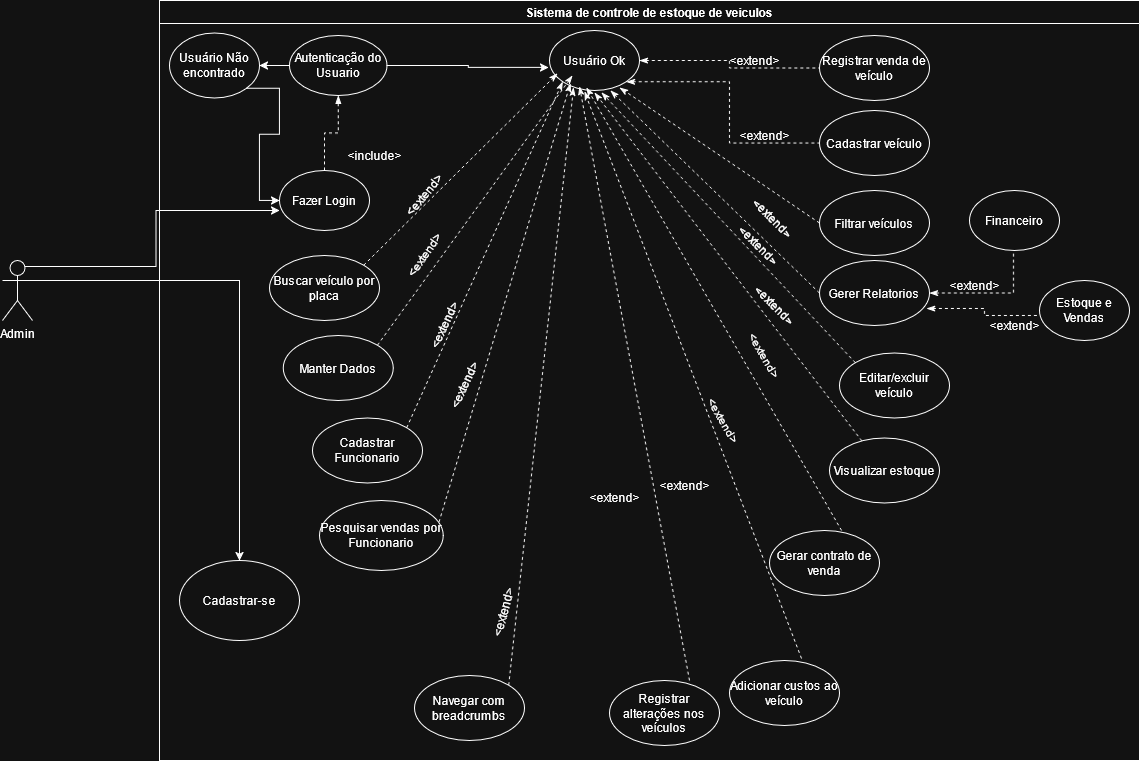

The diagram above was exported from draw.io. Its source (the exported page's mxGraphModel, read from the mxfile embedded in the PNG):
<mxGraphModel dx="2050" dy="1868" grid="1" gridSize="10" guides="1" tooltips="1" connect="1" arrows="1" fold="1" page="1" pageScale="1" pageWidth="827" pageHeight="1169" math="0" shadow="0">
  <root>
    <mxCell id="0" />
    <mxCell id="1" parent="0" />
    <mxCell id="1OM2vasILU_AkIBzLITv-1" value="Sistema de controle de estoque de veiculos" style="swimlane;whiteSpace=wrap;html=1;" parent="1" vertex="1">
      <mxGeometry x="-153" y="-175" width="980" height="760" as="geometry" />
    </mxCell>
    <mxCell id="1OM2vasILU_AkIBzLITv-10" style="edgeStyle=orthogonalEdgeStyle;rounded=0;orthogonalLoop=1;jettySize=auto;html=1;exitX=0.5;exitY=0;exitDx=0;exitDy=0;entryX=0.5;entryY=1;entryDx=0;entryDy=0;dashed=1;endArrow=blockThin;endFill=1;" parent="1OM2vasILU_AkIBzLITv-1" source="1OM2vasILU_AkIBzLITv-2" target="1OM2vasILU_AkIBzLITv-4" edge="1">
      <mxGeometry relative="1" as="geometry" />
    </mxCell>
    <mxCell id="1OM2vasILU_AkIBzLITv-2" value="Fazer Login" style="ellipse;whiteSpace=wrap;html=1;" parent="1OM2vasILU_AkIBzLITv-1" vertex="1">
      <mxGeometry x="120" y="170" width="90" height="60" as="geometry" />
    </mxCell>
    <mxCell id="1OM2vasILU_AkIBzLITv-4" value="Autenticação do Usuario" style="ellipse;whiteSpace=wrap;html=1;" parent="1OM2vasILU_AkIBzLITv-1" vertex="1">
      <mxGeometry x="130" y="35" width="97.5" height="60" as="geometry" />
    </mxCell>
    <mxCell id="1OM2vasILU_AkIBzLITv-18" style="edgeStyle=orthogonalEdgeStyle;rounded=0;orthogonalLoop=1;jettySize=auto;html=1;exitX=1;exitY=0.5;exitDx=0;exitDy=0;entryX=0;entryY=0.5;entryDx=0;entryDy=0;dashed=1;endArrow=none;startFill=1;startArrow=classicThin;" parent="1OM2vasILU_AkIBzLITv-1" source="1OM2vasILU_AkIBzLITv-6" target="1OM2vasILU_AkIBzLITv-15" edge="1">
      <mxGeometry relative="1" as="geometry" />
    </mxCell>
    <mxCell id="1OM2vasILU_AkIBzLITv-19" style="edgeStyle=orthogonalEdgeStyle;rounded=0;orthogonalLoop=1;jettySize=auto;html=1;exitX=1;exitY=1;exitDx=0;exitDy=0;entryX=0;entryY=0.5;entryDx=0;entryDy=0;dashed=1;endArrow=none;startFill=1;startArrow=classicThin;" parent="1OM2vasILU_AkIBzLITv-1" source="1OM2vasILU_AkIBzLITv-6" target="1OM2vasILU_AkIBzLITv-17" edge="1">
      <mxGeometry relative="1" as="geometry" />
    </mxCell>
    <mxCell id="1OM2vasILU_AkIBzLITv-6" value="Usuário Ok" style="ellipse;whiteSpace=wrap;html=1;" parent="1OM2vasILU_AkIBzLITv-1" vertex="1">
      <mxGeometry x="390" y="30" width="90" height="60" as="geometry" />
    </mxCell>
    <mxCell id="1OM2vasILU_AkIBzLITv-11" value="&amp;lt;include&amp;gt;" style="text;html=1;align=center;verticalAlign=middle;resizable=0;points=[];autosize=1;strokeColor=none;fillColor=none;" parent="1OM2vasILU_AkIBzLITv-1" vertex="1">
      <mxGeometry x="175" y="140" width="80" height="30" as="geometry" />
    </mxCell>
    <mxCell id="1OM2vasILU_AkIBzLITv-12" style="edgeStyle=orthogonalEdgeStyle;rounded=0;orthogonalLoop=1;jettySize=auto;html=1;exitX=1;exitY=0.5;exitDx=0;exitDy=0;entryX=-0.011;entryY=0.615;entryDx=0;entryDy=0;entryPerimeter=0;" parent="1OM2vasILU_AkIBzLITv-1" source="1OM2vasILU_AkIBzLITv-4" target="1OM2vasILU_AkIBzLITv-6" edge="1">
      <mxGeometry relative="1" as="geometry" />
    </mxCell>
    <mxCell id="1OM2vasILU_AkIBzLITv-15" value="&lt;span data-lucid-content=&quot;{&amp;quot;t&amp;quot;:&amp;quot;Registrar venda de veículo&amp;quot;,&amp;quot;m&amp;quot;:[]}&quot; data-lucid-type=&quot;application/vnd.lucid.text&quot;&gt;Registrar venda de veículo&lt;/span&gt;" style="ellipse;whiteSpace=wrap;html=1;" parent="1OM2vasILU_AkIBzLITv-1" vertex="1">
      <mxGeometry x="660" y="35" width="110" height="65" as="geometry" />
    </mxCell>
    <mxCell id="1OM2vasILU_AkIBzLITv-17" value="&lt;span data-lucid-content=&quot;{&amp;quot;t&amp;quot;:&amp;quot;Cadastrar veículo&amp;quot;,&amp;quot;m&amp;quot;:[]}&quot; data-lucid-type=&quot;application/vnd.lucid.text&quot;&gt;Cadastrar veículo&lt;/span&gt;" style="ellipse;whiteSpace=wrap;html=1;" parent="1OM2vasILU_AkIBzLITv-1" vertex="1">
      <mxGeometry x="660" y="110" width="110" height="65" as="geometry" />
    </mxCell>
    <mxCell id="1OM2vasILU_AkIBzLITv-20" value="&amp;lt;extend&amp;gt;" style="text;html=1;align=center;verticalAlign=middle;resizable=0;points=[];autosize=1;strokeColor=none;fillColor=none;" parent="1OM2vasILU_AkIBzLITv-1" vertex="1">
      <mxGeometry x="570" y="120" width="70" height="30" as="geometry" />
    </mxCell>
    <mxCell id="1OM2vasILU_AkIBzLITv-36" value="&amp;lt;extend&amp;gt;" style="text;html=1;align=center;verticalAlign=middle;resizable=0;points=[];autosize=1;strokeColor=none;fillColor=none;" parent="1OM2vasILU_AkIBzLITv-1" vertex="1">
      <mxGeometry x="560" y="45" width="70" height="30" as="geometry" />
    </mxCell>
    <mxCell id="1OM2vasILU_AkIBzLITv-39" value="&lt;span data-lucid-content=&quot;{&amp;quot;t&amp;quot;:&amp;quot;Filtrar veículos&amp;quot;,&amp;quot;m&amp;quot;:[]}&quot; data-lucid-type=&quot;application/vnd.lucid.text&quot;&gt;Filtrar veículos&lt;/span&gt;" style="ellipse;whiteSpace=wrap;html=1;" parent="1OM2vasILU_AkIBzLITv-1" vertex="1">
      <mxGeometry x="660" y="190" width="110" height="65" as="geometry" />
    </mxCell>
    <mxCell id="1OM2vasILU_AkIBzLITv-69" style="edgeStyle=orthogonalEdgeStyle;rounded=0;orthogonalLoop=1;jettySize=auto;html=1;exitX=1;exitY=0.5;exitDx=0;exitDy=0;dashed=1;endArrow=none;startFill=1;startArrow=classicThin;" parent="1OM2vasILU_AkIBzLITv-1" source="1OM2vasILU_AkIBzLITv-40" edge="1">
      <mxGeometry relative="1" as="geometry">
        <mxPoint x="854" y="250" as="targetPoint" />
      </mxGeometry>
    </mxCell>
    <mxCell id="1OM2vasILU_AkIBzLITv-70" style="edgeStyle=orthogonalEdgeStyle;rounded=0;orthogonalLoop=1;jettySize=auto;html=1;exitX=0.973;exitY=0.738;exitDx=0;exitDy=0;dashed=1;exitPerimeter=0;endArrow=none;startFill=1;startArrow=classicThin;" parent="1OM2vasILU_AkIBzLITv-1" source="1OM2vasILU_AkIBzLITv-40" edge="1">
      <mxGeometry relative="1" as="geometry">
        <mxPoint x="880" y="315" as="targetPoint" />
      </mxGeometry>
    </mxCell>
    <mxCell id="1OM2vasILU_AkIBzLITv-40" value="&lt;span data-lucid-content=&quot;{&amp;quot;t&amp;quot;:&amp;quot;Gerer Relatorios&amp;quot;,&amp;quot;m&amp;quot;:[]}&quot; data-lucid-type=&quot;application/vnd.lucid.text&quot;&gt;Gerer Relatorios&lt;/span&gt;" style="ellipse;whiteSpace=wrap;html=1;" parent="1OM2vasILU_AkIBzLITv-1" vertex="1">
      <mxGeometry x="660" y="260" width="110" height="65" as="geometry" />
    </mxCell>
    <mxCell id="1OM2vasILU_AkIBzLITv-41" value="&lt;span data-lucid-content=&quot;{&amp;quot;t&amp;quot;:&amp;quot;Editar/excluir veículo&amp;quot;,&amp;quot;m&amp;quot;:[]}&quot; data-lucid-type=&quot;application/vnd.lucid.text&quot;&gt;Editar/excluir veículo&lt;/span&gt;" style="ellipse;whiteSpace=wrap;html=1;" parent="1OM2vasILU_AkIBzLITv-1" vertex="1">
      <mxGeometry x="680" y="352.5" width="110" height="65" as="geometry" />
    </mxCell>
    <mxCell id="1OM2vasILU_AkIBzLITv-42" value="&lt;span data-lucid-content=&quot;{&amp;quot;t&amp;quot;:&amp;quot;Visualizar estoque&amp;quot;,&amp;quot;m&amp;quot;:[]}&quot; data-lucid-type=&quot;application/vnd.lucid.text&quot;&gt;Visualizar estoque&lt;/span&gt;" style="ellipse;whiteSpace=wrap;html=1;" parent="1OM2vasILU_AkIBzLITv-1" vertex="1">
      <mxGeometry x="670" y="437.5" width="110" height="65" as="geometry" />
    </mxCell>
    <mxCell id="1OM2vasILU_AkIBzLITv-47" value="" style="endArrow=classicThin;dashed=1;html=1;rounded=0;exitX=0;exitY=0.5;exitDx=0;exitDy=0;startArrow=none;startFill=0;endFill=1;" parent="1OM2vasILU_AkIBzLITv-1" source="1OM2vasILU_AkIBzLITv-40" edge="1">
      <mxGeometry width="50" height="50" relative="1" as="geometry">
        <mxPoint x="380" y="370" as="sourcePoint" />
        <mxPoint x="451" y="90" as="targetPoint" />
      </mxGeometry>
    </mxCell>
    <mxCell id="1OM2vasILU_AkIBzLITv-48" value="" style="endArrow=classicThin;dashed=1;html=1;rounded=0;entryX=0.778;entryY=0.95;entryDx=0;entryDy=0;entryPerimeter=0;exitX=0;exitY=0.5;exitDx=0;exitDy=0;startArrow=none;startFill=0;endFill=1;" parent="1OM2vasILU_AkIBzLITv-1" source="1OM2vasILU_AkIBzLITv-39" target="1OM2vasILU_AkIBzLITv-6" edge="1">
      <mxGeometry width="50" height="50" relative="1" as="geometry">
        <mxPoint x="500" y="180" as="sourcePoint" />
        <mxPoint x="550" y="130" as="targetPoint" />
      </mxGeometry>
    </mxCell>
    <mxCell id="1OM2vasILU_AkIBzLITv-49" value="" style="endArrow=classicThin;dashed=1;html=1;rounded=0;exitX=0;exitY=0;exitDx=0;exitDy=0;entryX=0.578;entryY=1.033;entryDx=0;entryDy=0;entryPerimeter=0;endFill=1;" parent="1OM2vasILU_AkIBzLITv-1" source="1OM2vasILU_AkIBzLITv-41" target="1OM2vasILU_AkIBzLITv-6" edge="1">
      <mxGeometry width="50" height="50" relative="1" as="geometry">
        <mxPoint x="470" y="230" as="sourcePoint" />
        <mxPoint x="425" y="102" as="targetPoint" />
      </mxGeometry>
    </mxCell>
    <mxCell id="1OM2vasILU_AkIBzLITv-50" value="" style="endArrow=classicThin;dashed=1;html=1;rounded=0;endFill=1;" parent="1OM2vasILU_AkIBzLITv-1" source="1OM2vasILU_AkIBzLITv-42" edge="1">
      <mxGeometry width="50" height="50" relative="1" as="geometry">
        <mxPoint x="520" y="280" as="sourcePoint" />
        <mxPoint x="435" y="92" as="targetPoint" />
      </mxGeometry>
    </mxCell>
    <mxCell id="1OM2vasILU_AkIBzLITv-52" value="&lt;span data-lucid-content=&quot;{&amp;quot;t&amp;quot;:&amp;quot;Gerar contrato de venda&amp;quot;,&amp;quot;m&amp;quot;:[]}&quot; data-lucid-type=&quot;application/vnd.lucid.text&quot;&gt;Gerar contrato de venda&lt;/span&gt;" style="ellipse;whiteSpace=wrap;html=1;" parent="1OM2vasILU_AkIBzLITv-1" vertex="1">
      <mxGeometry x="610" y="530" width="110" height="65" as="geometry" />
    </mxCell>
    <mxCell id="1OM2vasILU_AkIBzLITv-53" value="&lt;span data-lucid-content=&quot;{&amp;quot;t&amp;quot;:&amp;quot;Adicionar custos ao veículo&amp;quot;,&amp;quot;m&amp;quot;:[]}&quot; data-lucid-type=&quot;application/vnd.lucid.text&quot;&gt;Adicionar custos ao veículo&lt;/span&gt;" style="ellipse;whiteSpace=wrap;html=1;" parent="1OM2vasILU_AkIBzLITv-1" vertex="1">
      <mxGeometry x="570" y="660" width="110" height="65" as="geometry" />
    </mxCell>
    <mxCell id="1OM2vasILU_AkIBzLITv-55" value="" style="endArrow=classicThin;dashed=1;html=1;rounded=0;entryX=0.411;entryY=0.95;entryDx=0;entryDy=0;entryPerimeter=0;exitX=0.655;exitY=0;exitDx=0;exitDy=0;exitPerimeter=0;endFill=1;" parent="1OM2vasILU_AkIBzLITv-1" source="1OM2vasILU_AkIBzLITv-52" target="1OM2vasILU_AkIBzLITv-6" edge="1">
      <mxGeometry width="50" height="50" relative="1" as="geometry">
        <mxPoint x="400" y="250" as="sourcePoint" />
        <mxPoint x="450" y="200" as="targetPoint" />
      </mxGeometry>
    </mxCell>
    <mxCell id="1OM2vasILU_AkIBzLITv-56" value="" style="endArrow=classicThin;dashed=1;html=1;rounded=0;entryX=0.389;entryY=1.017;entryDx=0;entryDy=0;entryPerimeter=0;exitX=0.655;exitY=-0.031;exitDx=0;exitDy=0;exitPerimeter=0;endFill=1;" parent="1OM2vasILU_AkIBzLITv-1" source="1OM2vasILU_AkIBzLITv-53" target="1OM2vasILU_AkIBzLITv-6" edge="1">
      <mxGeometry width="50" height="50" relative="1" as="geometry">
        <mxPoint x="350" y="190" as="sourcePoint" />
        <mxPoint x="400" y="140" as="targetPoint" />
      </mxGeometry>
    </mxCell>
    <mxCell id="1OM2vasILU_AkIBzLITv-57" value="" style="endArrow=classicThin;dashed=1;html=1;rounded=0;exitX=0.727;exitY=0;exitDx=0;exitDy=0;exitPerimeter=0;endFill=1;" parent="1OM2vasILU_AkIBzLITv-1" source="1OM2vasILU_AkIBzLITv-54" edge="1">
      <mxGeometry width="50" height="50" relative="1" as="geometry">
        <mxPoint x="400" y="430" as="sourcePoint" />
        <mxPoint x="420" y="86" as="targetPoint" />
      </mxGeometry>
    </mxCell>
    <mxCell id="1OM2vasILU_AkIBzLITv-58" value="&lt;span data-lucid-content=&quot;{&amp;quot;t&amp;quot;:&amp;quot;Navegar com breadcrumbs&amp;quot;,&amp;quot;m&amp;quot;:[]}&quot; data-lucid-type=&quot;application/vnd.lucid.text&quot;&gt;Navegar com breadcrumbs&lt;/span&gt;" style="ellipse;whiteSpace=wrap;html=1;" parent="1OM2vasILU_AkIBzLITv-1" vertex="1">
      <mxGeometry x="255" y="675" width="110" height="65" as="geometry" />
    </mxCell>
    <mxCell id="1OM2vasILU_AkIBzLITv-59" value="&lt;span data-lucid-content=&quot;{&amp;quot;t&amp;quot;:&amp;quot;Pesquisar vendas por cliente&amp;quot;,&amp;quot;m&amp;quot;:[]}&quot; data-lucid-type=&quot;application/vnd.lucid.text&quot;&gt;Pesquisar vendas por Funcionario&lt;/span&gt;" style="ellipse;whiteSpace=wrap;html=1;" parent="1OM2vasILU_AkIBzLITv-1" vertex="1">
      <mxGeometry x="160" y="500" width="123.75" height="70" as="geometry" />
    </mxCell>
    <mxCell id="1OM2vasILU_AkIBzLITv-60" value="&lt;span data-lucid-content=&quot;{&amp;quot;t&amp;quot;:&amp;quot;Cadastrar Funcionario&amp;quot;,&amp;quot;m&amp;quot;:[]}&quot; data-lucid-type=&quot;application/vnd.lucid.text&quot;&gt;Cadastrar Funcionario&lt;/span&gt;" style="ellipse;whiteSpace=wrap;html=1;" parent="1OM2vasILU_AkIBzLITv-1" vertex="1">
      <mxGeometry x="153" y="417.5" width="110" height="65" as="geometry" />
    </mxCell>
    <mxCell id="1OM2vasILU_AkIBzLITv-61" value="" style="endArrow=classicThin;dashed=1;html=1;rounded=0;entryX=0.267;entryY=0.95;entryDx=0;entryDy=0;entryPerimeter=0;exitX=1;exitY=0;exitDx=0;exitDy=0;endFill=1;" parent="1OM2vasILU_AkIBzLITv-1" source="1OM2vasILU_AkIBzLITv-58" target="1OM2vasILU_AkIBzLITv-6" edge="1">
      <mxGeometry width="50" height="50" relative="1" as="geometry">
        <mxPoint x="380" y="330" as="sourcePoint" />
        <mxPoint x="430" y="280" as="targetPoint" />
      </mxGeometry>
    </mxCell>
    <mxCell id="1OM2vasILU_AkIBzLITv-62" value="" style="endArrow=classicThin;dashed=1;html=1;rounded=0;entryX=0.233;entryY=0.883;entryDx=0;entryDy=0;entryPerimeter=0;exitX=0.966;exitY=0.308;exitDx=0;exitDy=0;exitPerimeter=0;endFill=1;" parent="1OM2vasILU_AkIBzLITv-1" source="1OM2vasILU_AkIBzLITv-59" target="1OM2vasILU_AkIBzLITv-6" edge="1">
      <mxGeometry width="50" height="50" relative="1" as="geometry">
        <mxPoint x="310" y="340" as="sourcePoint" />
        <mxPoint x="360" y="290" as="targetPoint" />
      </mxGeometry>
    </mxCell>
    <mxCell id="1OM2vasILU_AkIBzLITv-63" value="" style="endArrow=classicThin;dashed=1;html=1;rounded=0;exitX=1;exitY=0;exitDx=0;exitDy=0;entryX=0;entryY=1;entryDx=0;entryDy=0;endFill=1;" parent="1OM2vasILU_AkIBzLITv-1" source="1OM2vasILU_AkIBzLITv-60" target="1OM2vasILU_AkIBzLITv-6" edge="1">
      <mxGeometry width="50" height="50" relative="1" as="geometry">
        <mxPoint x="260" y="340" as="sourcePoint" />
        <mxPoint x="393" y="90" as="targetPoint" />
      </mxGeometry>
    </mxCell>
    <mxCell id="1OM2vasILU_AkIBzLITv-8" value="Usuário Não encontrado" style="ellipse;whiteSpace=wrap;html=1;" parent="1OM2vasILU_AkIBzLITv-1" vertex="1">
      <mxGeometry x="10" y="32.5" width="90" height="65" as="geometry" />
    </mxCell>
    <mxCell id="1OM2vasILU_AkIBzLITv-13" style="edgeStyle=orthogonalEdgeStyle;rounded=0;orthogonalLoop=1;jettySize=auto;html=1;exitX=0;exitY=0.5;exitDx=0;exitDy=0;entryX=1;entryY=0.5;entryDx=0;entryDy=0;" parent="1OM2vasILU_AkIBzLITv-1" source="1OM2vasILU_AkIBzLITv-4" target="1OM2vasILU_AkIBzLITv-8" edge="1">
      <mxGeometry relative="1" as="geometry" />
    </mxCell>
    <mxCell id="1OM2vasILU_AkIBzLITv-14" style="edgeStyle=orthogonalEdgeStyle;rounded=0;orthogonalLoop=1;jettySize=auto;html=1;exitX=1;exitY=1;exitDx=0;exitDy=0;entryX=0;entryY=0.5;entryDx=0;entryDy=0;" parent="1OM2vasILU_AkIBzLITv-1" source="1OM2vasILU_AkIBzLITv-8" target="1OM2vasILU_AkIBzLITv-2" edge="1">
      <mxGeometry relative="1" as="geometry" />
    </mxCell>
    <mxCell id="1OM2vasILU_AkIBzLITv-67" value="&lt;span data-lucid-content=&quot;{&amp;quot;t&amp;quot;:&amp;quot;Buscar veículo por placa&amp;quot;,&amp;quot;m&amp;quot;:[]}&quot; data-lucid-type=&quot;application/vnd.lucid.text&quot;&gt;Buscar veículo por placa&lt;/span&gt;" style="ellipse;whiteSpace=wrap;html=1;" parent="1OM2vasILU_AkIBzLITv-1" vertex="1">
      <mxGeometry x="110" y="255" width="110" height="65" as="geometry" />
    </mxCell>
    <mxCell id="1OM2vasILU_AkIBzLITv-68" value="" style="endArrow=classicThin;dashed=1;html=1;rounded=0;exitX=1;exitY=0;exitDx=0;exitDy=0;entryX=0.089;entryY=0.717;entryDx=0;entryDy=0;entryPerimeter=0;endFill=1;" parent="1OM2vasILU_AkIBzLITv-1" source="1OM2vasILU_AkIBzLITv-67" target="1OM2vasILU_AkIBzLITv-6" edge="1">
      <mxGeometry width="50" height="50" relative="1" as="geometry">
        <mxPoint x="240" y="240" as="sourcePoint" />
        <mxPoint x="290" y="190" as="targetPoint" />
      </mxGeometry>
    </mxCell>
    <mxCell id="1OM2vasILU_AkIBzLITv-71" value="Financeiro" style="ellipse;whiteSpace=wrap;html=1;" parent="1OM2vasILU_AkIBzLITv-1" vertex="1">
      <mxGeometry x="810" y="190" width="90" height="60" as="geometry" />
    </mxCell>
    <mxCell id="1OM2vasILU_AkIBzLITv-72" value="Estoque e Vendas" style="ellipse;whiteSpace=wrap;html=1;" parent="1OM2vasILU_AkIBzLITv-1" vertex="1">
      <mxGeometry x="880" y="280" width="90" height="60" as="geometry" />
    </mxCell>
    <mxCell id="1OM2vasILU_AkIBzLITv-73" value="Cadastrar-se" style="ellipse;whiteSpace=wrap;html=1;" parent="1OM2vasILU_AkIBzLITv-1" vertex="1">
      <mxGeometry x="20" y="560" width="120" height="80" as="geometry" />
    </mxCell>
    <mxCell id="1OM2vasILU_AkIBzLITv-78" value="&amp;lt;extend&amp;gt;" style="text;html=1;align=center;verticalAlign=middle;resizable=0;points=[];autosize=1;strokeColor=none;fillColor=none;rotation=45;" parent="1OM2vasILU_AkIBzLITv-1" vertex="1">
      <mxGeometry x="564" y="230" width="70" height="30" as="geometry" />
    </mxCell>
    <mxCell id="1OM2vasILU_AkIBzLITv-79" value="&amp;lt;extend&amp;gt;" style="text;html=1;align=center;verticalAlign=middle;resizable=0;points=[];autosize=1;strokeColor=none;fillColor=none;rotation=45;" parent="1OM2vasILU_AkIBzLITv-1" vertex="1">
      <mxGeometry x="579.9953390593273" y="289.99533905932736" width="70" height="30" as="geometry" />
    </mxCell>
    <mxCell id="1OM2vasILU_AkIBzLITv-80" value="&amp;lt;extend&amp;gt;" style="text;html=1;align=center;verticalAlign=middle;resizable=0;points=[];autosize=1;strokeColor=none;fillColor=none;rotation=60;" parent="1OM2vasILU_AkIBzLITv-1" vertex="1">
      <mxGeometry x="569.9953390593273" y="339.99533905932736" width="70" height="30" as="geometry" />
    </mxCell>
    <mxCell id="1OM2vasILU_AkIBzLITv-81" value="&amp;lt;extend&amp;gt;" style="text;html=1;align=center;verticalAlign=middle;resizable=0;points=[];autosize=1;strokeColor=none;fillColor=none;rotation=60;" parent="1OM2vasILU_AkIBzLITv-1" vertex="1">
      <mxGeometry x="528.9953390593273" y="404.99533905932736" width="70" height="30" as="geometry" />
    </mxCell>
    <mxCell id="1OM2vasILU_AkIBzLITv-82" value="&amp;lt;extend&amp;gt;" style="text;html=1;align=center;verticalAlign=middle;resizable=0;points=[];autosize=1;strokeColor=none;fillColor=none;rotation=0;" parent="1OM2vasILU_AkIBzLITv-1" vertex="1">
      <mxGeometry x="489.99533905932736" y="469.99533905932736" width="70" height="30" as="geometry" />
    </mxCell>
    <mxCell id="1OM2vasILU_AkIBzLITv-83" value="&amp;lt;extend&amp;gt;" style="text;html=1;align=center;verticalAlign=middle;resizable=0;points=[];autosize=1;strokeColor=none;fillColor=none;rotation=0;" parent="1OM2vasILU_AkIBzLITv-1" vertex="1">
      <mxGeometry x="419.99533905932736" y="482.49533905932736" width="70" height="30" as="geometry" />
    </mxCell>
    <mxCell id="1OM2vasILU_AkIBzLITv-84" value="&amp;lt;extend&amp;gt;" style="text;html=1;align=center;verticalAlign=middle;resizable=0;points=[];autosize=1;strokeColor=none;fillColor=none;rotation=-75;" parent="1OM2vasILU_AkIBzLITv-1" vertex="1">
      <mxGeometry x="309.99533905932736" y="597.4953390593273" width="70" height="30" as="geometry" />
    </mxCell>
    <mxCell id="1OM2vasILU_AkIBzLITv-85" value="&amp;lt;extend&amp;gt;" style="text;html=1;align=center;verticalAlign=middle;resizable=0;points=[];autosize=1;strokeColor=none;fillColor=none;rotation=-65;" parent="1OM2vasILU_AkIBzLITv-1" vertex="1">
      <mxGeometry x="269.99533905932736" y="369.99533905932736" width="70" height="30" as="geometry" />
    </mxCell>
    <mxCell id="1OM2vasILU_AkIBzLITv-87" value="&amp;lt;extend&amp;gt;" style="text;html=1;align=center;verticalAlign=middle;resizable=0;points=[];autosize=1;strokeColor=none;fillColor=none;rotation=-65;" parent="1OM2vasILU_AkIBzLITv-1" vertex="1">
      <mxGeometry x="249.99625596647422" y="310.00004647239325" width="70" height="30" as="geometry" />
    </mxCell>
    <mxCell id="1OM2vasILU_AkIBzLITv-88" value="&amp;lt;extend&amp;gt;" style="text;html=1;align=center;verticalAlign=middle;resizable=0;points=[];autosize=1;strokeColor=none;fillColor=none;rotation=-55;" parent="1OM2vasILU_AkIBzLITv-1" vertex="1">
      <mxGeometry x="229.99625596647422" y="240.00004647239325" width="70" height="30" as="geometry" />
    </mxCell>
    <mxCell id="1OM2vasILU_AkIBzLITv-89" value="&amp;lt;extend&amp;gt;" style="text;html=1;align=center;verticalAlign=middle;resizable=0;points=[];autosize=1;strokeColor=none;fillColor=none;rotation=-50;" parent="1OM2vasILU_AkIBzLITv-1" vertex="1">
      <mxGeometry x="229.99625596647422" y="180.00004647239325" width="70" height="30" as="geometry" />
    </mxCell>
    <mxCell id="1OM2vasILU_AkIBzLITv-90" value="&amp;lt;extend&amp;gt;" style="text;html=1;align=center;verticalAlign=middle;resizable=0;points=[];autosize=1;strokeColor=none;fillColor=none;rotation=0;" parent="1OM2vasILU_AkIBzLITv-1" vertex="1">
      <mxGeometry x="779.9962559664742" y="270.00004647239325" width="70" height="30" as="geometry" />
    </mxCell>
    <mxCell id="1OM2vasILU_AkIBzLITv-91" value="&amp;lt;extend&amp;gt;" style="text;html=1;align=center;verticalAlign=middle;resizable=0;points=[];autosize=1;strokeColor=none;fillColor=none;rotation=0;" parent="1OM2vasILU_AkIBzLITv-1" vertex="1">
      <mxGeometry x="820" y="310" width="70" height="30" as="geometry" />
    </mxCell>
    <mxCell id="1OM2vasILU_AkIBzLITv-54" value="&lt;span data-lucid-content=&quot;{&amp;quot;t&amp;quot;:&amp;quot;Registrar alterações nos veículos&amp;quot;,&amp;quot;m&amp;quot;:[]}&quot; data-lucid-type=&quot;application/vnd.lucid.text&quot;&gt;Registrar alterações nos veículos&lt;/span&gt;" style="ellipse;whiteSpace=wrap;html=1;" parent="1OM2vasILU_AkIBzLITv-1" vertex="1">
      <mxGeometry x="450" y="680" width="110" height="65" as="geometry" />
    </mxCell>
    <mxCell id="1OM2vasILU_AkIBzLITv-106" value="Manter Dados" style="ellipse;whiteSpace=wrap;html=1;" parent="1OM2vasILU_AkIBzLITv-1" vertex="1">
      <mxGeometry x="123.75" y="335" width="110" height="65" as="geometry" />
    </mxCell>
    <mxCell id="1OM2vasILU_AkIBzLITv-76" style="edgeStyle=orthogonalEdgeStyle;rounded=0;orthogonalLoop=1;jettySize=auto;html=1;exitX=1;exitY=0.3333333333333333;exitDx=0;exitDy=0;exitPerimeter=0;" parent="1" source="1OM2vasILU_AkIBzLITv-74" target="1OM2vasILU_AkIBzLITv-73" edge="1">
      <mxGeometry relative="1" as="geometry" />
    </mxCell>
    <mxCell id="1OM2vasILU_AkIBzLITv-74" value="Admin" style="shape=umlActor;verticalLabelPosition=bottom;verticalAlign=top;html=1;outlineConnect=0;" parent="1" vertex="1">
      <mxGeometry x="-310" y="85" width="30" height="60" as="geometry" />
    </mxCell>
    <mxCell id="1OM2vasILU_AkIBzLITv-75" style="edgeStyle=orthogonalEdgeStyle;rounded=0;orthogonalLoop=1;jettySize=auto;html=1;exitX=0.75;exitY=0.1;exitDx=0;exitDy=0;exitPerimeter=0;entryX=0;entryY=0.667;entryDx=0;entryDy=0;entryPerimeter=0;" parent="1" source="1OM2vasILU_AkIBzLITv-74" target="1OM2vasILU_AkIBzLITv-2" edge="1">
      <mxGeometry relative="1" as="geometry" />
    </mxCell>
    <mxCell id="1OM2vasILU_AkIBzLITv-77" value="&amp;lt;extend&amp;gt;" style="text;html=1;align=center;verticalAlign=middle;resizable=0;points=[];autosize=1;strokeColor=none;fillColor=none;rotation=45;" parent="1" vertex="1">
      <mxGeometry x="425" y="28" width="70" height="30" as="geometry" />
    </mxCell>
    <mxCell id="1OM2vasILU_AkIBzLITv-107" value="" style="endArrow=classicThin;dashed=1;html=1;rounded=0;exitX=1;exitY=0;exitDx=0;exitDy=0;endFill=1;" parent="1" source="1OM2vasILU_AkIBzLITv-106" edge="1">
      <mxGeometry width="50" height="50" relative="1" as="geometry">
        <mxPoint x="190" y="406" as="sourcePoint" />
        <mxPoint x="260" y="-100" as="targetPoint" />
      </mxGeometry>
    </mxCell>
  </root>
</mxGraphModel>